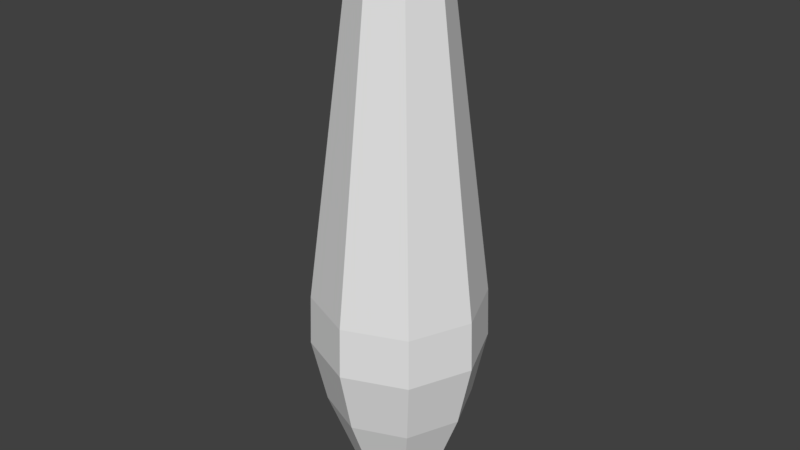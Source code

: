 # Source: pinCollider.blend  (saved by Blender 2.79.0; exported with 4.5.12 LTS)
import bpy
from mathutils import Matrix  # noqa: F401  (used for matrix-valued properties, if any)

bpy.ops.wm.read_factory_settings(use_empty=True)
scene = bpy.context.scene
scene.name = 'Scene'

# ---- collections
col_collection_1 = bpy.data.collections.new('Collection 1'); scene.collection.children.link(col_collection_1)

# ---- world
world_world = bpy.data.worlds.new('World'); scene.world = world_world
world_world.color = (0.05088, 0.05088, 0.05088)
world_world.use_sun_shadow = False
world_world.sun_shadow_jitter_overblur = 0.0
world_world.cycles.sampling_method = 'MANUAL'

# ---- meshes
me_cubeziercurve_002 = bpy.data.meshes.new('CUBezierCurve.002')
me_cubeziercurve_002.from_pydata([(0.0616, 1.886, -8.241e-08), (0.2049, 1.727, -7.244e-08), (0.4984, -0.7985, -7.238e-08), (0.4045, -1.231, -1.116e-07), (0.1757, -1.826, -1.656e-07), (0.1174, -1.858, -1.005e-07), (0.0679, -1.9, -3.708e-08), (0.02288, 1.886, 0.09348), (0.1242, 1.727, 0.1948), (0.3239, -0.4651, 0.3945), (0.3317, -0.7985, 0.4024), (0.2653, -1.231, 0.3359), (0.1036, -1.826, 0.1742), (0.08957, -1.843, 0.1602), (0.06236, -1.858, 0.133), (0.02733, -1.9, 0.09794), (-0.07061, 1.886, 0.1322), (-0.07061, 1.727, 0.2755), (-0.07061, -0.4651, 0.5579), (-0.07061, -0.7985, 0.569), (-0.07061, -1.231, 0.4751), (-0.07061, -1.826, 0.2463), (-0.07061, -1.843, 0.2265), (-0.07061, -1.858, 0.188), (-0.07061, -1.9, 0.1385), (-0.1641, 1.886, 0.09348), (-0.2654, 1.727, 0.1948), (-0.4651, -0.4651, 0.3945), (-0.473, -0.7985, 0.4024), (-0.4065, -1.231, 0.3359), (-0.2448, -1.826, 0.1742), (-0.2308, -1.843, 0.1602), (-0.2036, -1.858, 0.133), (-0.1685, -1.9, 0.09794), (-0.2028, 1.886, -9.499e-08), (-0.3461, 1.727, -1.322e-07), (-0.6285, -0.4651, -1.304e-08), (-0.6396, -0.7985, -5.774e-08), (-0.5457, -1.231, 7.637e-08), (-0.3169, -1.826, 2.85e-07), (-0.2971, -1.843, 2.701e-07), (-0.2586, -1.858, 2.328e-07), (-0.2091, -1.9, 1.858e-07), (-0.1641, 1.886, -0.09348), (-0.2654, 1.727, -0.1948), (-0.4651, -0.4651, -0.3945), (-0.473, -0.7985, -0.4024), (-0.4065, -1.231, -0.3359), (-0.2448, -1.826, -0.1742), (-0.2308, -1.843, -0.1602), (-0.2036, -1.858, -0.133), (-0.1685, -1.9, -0.09794), (-0.07061, 1.886, -0.1322), (-0.07061, 1.727, -0.2755), (-0.07061, -0.4651, -0.5579), (-0.07061, -0.7985, -0.569), (-0.07061, -1.231, -0.4751), (-0.07061, -1.826, -0.2463), (-0.07061, -1.843, -0.2265), (-0.07061, -1.858, -0.188), (-0.07061, -1.9, -0.1385), (0.02288, 1.886, -0.09348), (0.1242, 1.727, -0.1948), (0.3239, -0.4651, -0.3945), (0.3317, -0.7985, -0.4024), (0.2653, -1.231, -0.3359), (0.1036, -1.826, -0.1742), (0.08957, -1.843, -0.1602), (0.06236, -1.858, -0.133), (0.02733, -1.9, -0.09794), (-0.07061, 1.927, -8.196e-08), (0.4873, -0.4651, 1.807e-07), (0.1559, -1.843, -2.421e-08)], [], [(3, 2, 10, 11), (4, 3, 11, 12), (17, 16, 25, 26), (62, 1, 71, 63), (1, 0, 7, 8), (19, 18, 27, 28), (5, 72, 13, 14), (9, 71, 1, 8), (9, 10, 2, 71), (13, 12, 21, 22), (70, 16, 7), (14, 13, 22, 23), (72, 4, 12, 13), (20, 19, 28, 29), (11, 10, 19, 20), (15, 14, 23, 24), (21, 20, 29, 30), (18, 17, 26, 27), (22, 21, 30, 31), (28, 27, 36, 37), (23, 22, 31, 32), (24, 23, 32, 33), (29, 28, 37, 38), (70, 25, 16), (26, 25, 34, 35), (27, 26, 35, 36), (31, 30, 39, 40), (39, 30, 29, 38), (32, 31, 40, 41), (33, 32, 41, 42), (38, 37, 46, 47), (70, 34, 25), (35, 34, 43, 44), (37, 36, 45, 46), (36, 35, 44, 45), (47, 46, 55, 56), (49, 40, 39, 48), (41, 40, 49, 50), (42, 41, 50, 51), (70, 43, 34), (44, 43, 52, 53), (39, 38, 47, 48), (46, 45, 54, 55), (54, 45, 44, 53), (56, 55, 64, 65), (49, 48, 57, 58), (48, 47, 56, 57), (70, 52, 43), (55, 54, 63, 64), (50, 49, 58, 59), (53, 52, 61, 62), (51, 50, 59, 60), (54, 53, 62, 63), (58, 57, 66, 67), (57, 56, 65, 66), (70, 61, 52), (60, 59, 68, 69), (68, 59, 58, 67), (67, 66, 4, 72), (70, 0, 61), (68, 67, 72, 5), (69, 68, 5, 6), (8, 7, 16, 17), (65, 3, 4, 66), (12, 11, 20, 21), (6, 5, 14, 15), (62, 61, 0, 1), (71, 2, 64, 63), (64, 2, 3, 65), (15, 24, 33, 42, 51, 60, 69, 6), (9, 8, 17, 18), (70, 7, 0), (10, 9, 18, 19)])
me_cubeziercurve_002.use_remesh_preserve_volume = False
me_cubeziercurve_002.use_remesh_preserve_attributes = False
me_cubeziercurve_002.use_mirror_vertex_groups = False
me_cubeziercurve_002.auto_texspace = False
me_cubeziercurve_002.update()

# ---- objects
ob_pin_mesh = bpy.data.objects.new('Pin Mesh', me_cubeziercurve_002)

# ---- transforms, parenting, visibility, modifiers, constraints
ob_pin_mesh.location = (0.07061, 1.012e-08, 1.9)
ob_pin_mesh.rotation_euler = (1.571, -0.0, -0.0)
ob_pin_mesh.lineart.crease_threshold = 0.0

# ---- collection membership
col_collection_1.objects.link(ob_pin_mesh)

# ---- scene / render settings (as saved in the file)
scene.frame_start = 1; scene.frame_end = 250; scene.frame_set(22)
scene.render.engine = 'BLENDER_EEVEE_NEXT'
scene.render.resolution_percentage = 50
scene.render.dither_intensity = 0.0
scene.cycles.use_denoising = False
scene.cycles.samples = 128
scene.cycles.sampling_pattern = 'TABULATED_SOBOL'
scene.cycles.use_adaptive_sampling = False
scene.cycles.use_light_tree = False
scene.cycles.blur_glossy = 0.0
scene.cycles.sample_clamp_indirect = 0.0
scene.view_settings.view_transform = 'Standard'
bpy.context.view_layer.update()

# ---- added for rendering (the .blend has no active camera and no usable light): camera, sun
cam_auto = bpy.data.cameras.new('AutoCamera')
cam_auto.lens = 50.0
cam_auto.sensor_width = 36.0
cam_auto.clip_end = 1000.0
ob_auto_camera = bpy.data.objects.new('AutoCamera', cam_auto)
scene.collection.objects.link(ob_auto_camera)
ob_auto_camera.location = (3.84093, -4.60911, 4.98608)
ob_auto_camera.rotation_euler = (1.09748, -7.21219e-08, 0.694738)
scene.camera = ob_auto_camera
light_auto_sun = bpy.data.lights.new('AutoSun', 'SUN')
light_auto_sun.energy = 3.0
light_auto_sun.angle = 0.0523599
ob_auto_sun = bpy.data.objects.new('AutoSun', light_auto_sun)
scene.collection.objects.link(ob_auto_sun)
ob_auto_sun.rotation_euler = (0.872665, 0.174533, 0.523599)
bpy.context.view_layer.update()
